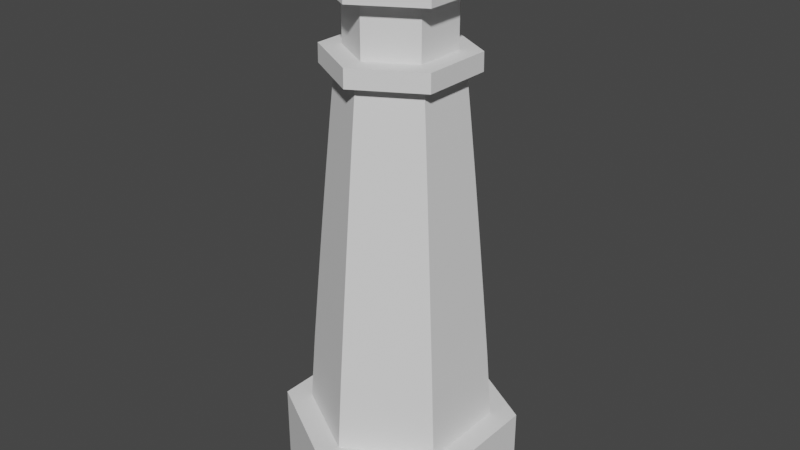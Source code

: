 # Source: lightouse.blend  (saved by Blender 2.82.7; exported with 4.5.12 LTS)
import bpy
from mathutils import Matrix  # noqa: F401  (used for matrix-valued properties, if any)

bpy.ops.wm.read_factory_settings(use_empty=True)
scene = bpy.context.scene
scene.name = 'Scene'

# ---- collections
col_collection = bpy.data.collections.new('Collection'); scene.collection.children.link(col_collection)

# ---- world
world_world = bpy.data.worlds.new('World'); scene.world = world_world
world_world.use_nodes = True; world_world.node_tree.nodes.clear()
_N = world_world.node_tree.nodes; _L = world_world.node_tree.links
n0 = _N.new('ShaderNodeOutputWorld'); n0.name = 'World Output'; n0.location = (300, 300)
n1 = _N.new('ShaderNodeBackground'); n1.name = 'Background'; n1.location = (10, 300)
n1.inputs[0].default_value = (0.05088, 0.05088, 0.05088, 1.0)
_L.new(n1.outputs[0], n0.inputs[0])
n0.is_active_output = True
world_world.color = (0.05088, 0.05088, 0.05088)
world_world.use_sun_shadow = False
world_world.sun_shadow_jitter_overblur = 0.0

# ---- meshes
me_icosphere_001 = bpy.data.meshes.new('Icosphere.001')
me_icosphere_001.from_pydata([], [], [])
_uv = me_icosphere_001.uv_layers.new(name='UVMap')
_uv.uv.foreach_set('vector', [])
me_icosphere_001.use_remesh_fix_poles = True
me_icosphere_001.use_remesh_preserve_attributes = False
me_icosphere_001.use_mirror_vertex_groups = False
me_icosphere_001.update()
me_cylinder = bpy.data.meshes.new('Cylinder')
me_cylinder.from_pydata([(5.224e-09, 1.21, -1.067), (1.376e-08, 0.9419, -0.3004), (1.048, 0.6052, -1.067), (0.8157, 0.4709, -0.3004), (1.048, -0.6052, -1.067), (0.8157, -0.4709, -0.3004), (-1.006e-07, -1.21, -1.067), (-7.335e-08, -0.9419, -0.3004), (-1.048, -0.6052, -1.067), (-0.8157, -0.4709, -0.3004), (-1.048, 0.6052, -1.067), (-0.8157, 0.4709, -0.3004), (1.048, 0.6052, -0.2967), (5.224e-09, 1.21, -0.2967), (1.048, -0.6052, -0.2967), (-1.006e-07, -1.21, -0.2967), (-1.048, -0.6052, -0.2967), (-1.048, 0.6052, -0.2967), (0.5225, 0.3017, 3.373), (-3.614e-09, 0.6033, 3.373), (0.5225, -0.3017, 3.373), (-5.942e-08, -0.6033, 3.373), (-0.5225, -0.3017, 3.373), (-0.5225, 0.3017, 3.373), (0.6498, 0.3752, 3.376), (3.462e-10, 0.7503, 3.376), (0.6498, -0.3752, 3.376), (-6.905e-08, -0.7503, 3.376), (-0.6498, -0.3752, 3.376), (-0.6498, 0.3752, 3.376), (0.4564, 0.2635, 3.564), (1.539e-08, 0.527, 3.564), (0.4564, -0.2635, 3.564), (-3.099e-08, -0.527, 3.564), (-0.4564, -0.2635, 3.564), (-0.4564, 0.2635, 3.564), (0.6475, 0.3738, 3.564), (1.539e-08, 0.7477, 3.564), (0.6475, -0.3738, 3.564), (-5.377e-08, -0.7477, 3.564), (-0.6475, -0.3738, 3.564), (-0.6475, 0.3738, 3.564), (0.4564, 0.2635, 4.116), (6.103e-08, 0.527, 4.116), (0.4564, -0.2635, 4.116), (1.465e-08, -0.527, 4.116), (-0.4564, -0.2635, 4.116), (-0.4564, 0.2635, 4.116), (0.6381, 0.3684, 4.106), (7.754e-08, 0.7368, 4.106), (0.6381, -0.3684, 4.106), (1.27e-08, -0.7368, 4.106), (-0.6381, -0.3684, 4.106), (-0.6381, 0.3684, 4.106), (0.6381, 0.3684, 4.228), (7.754e-08, 0.7368, 4.228), (0.6381, -0.3684, 4.228), (1.27e-08, -0.7368, 4.228), (-0.6381, -0.3684, 4.228), (-0.6381, 0.3684, 4.228), (0.1201, 0.06934, 4.551), (-2.582e-08, 0.1387, 4.551), (0.1201, -0.06934, 4.551), (-3.802e-08, -0.1387, 4.551), (-0.1201, -0.06934, 4.551), (-0.1201, 0.06934, 4.551), (0.1201, 0.06934, 4.649), (-2.582e-08, 0.1387, 4.649), (0.1201, -0.06934, 4.649), (-3.802e-08, -0.1387, 4.649), (-0.1201, -0.06934, 4.649), (-0.1201, 0.06934, 4.649), (1.079e-08, 0.8861, 0.4201), (7.678e-09, 0.8258, 1.096), (4.67e-09, 0.7671, 1.73), (1.784e-09, 0.7105, 2.32), (-9.779e-10, 0.6559, 2.868), (0.568, 0.3279, 2.868), (0.6153, 0.3552, 2.32), (0.6644, 0.3836, 1.73), (0.7152, 0.4129, 1.096), (0.7674, 0.443, 0.4201), (-0.7674, 0.443, 0.4201), (-0.7152, 0.4129, 1.096), (-0.6644, 0.3836, 1.73), (-0.6153, 0.3552, 2.32), (-0.568, 0.3279, 2.868), (-7.116e-08, -0.8861, 0.4201), (-6.87e-08, -0.8258, 1.096), (-6.628e-08, -0.7671, 1.73), (-6.393e-08, -0.7105, 2.32), (-6.164e-08, -0.6559, 2.868), (-0.568, -0.3279, 2.868), (-0.6153, -0.3552, 2.32), (-0.6644, -0.3836, 1.73), (-0.7152, -0.4129, 1.096), (-0.7674, -0.443, 0.4201), (0.568, -0.3279, 2.868), (0.6153, -0.3552, 2.32), (0.6644, -0.3836, 1.73), (0.7152, -0.4129, 1.096), (0.7674, -0.443, 0.4201)], [], [(0, 13, 12, 2), (2, 12, 14, 4), (4, 14, 15, 6), (6, 15, 16, 8), (77, 76, 19, 18), (8, 16, 17, 10), (10, 17, 13, 0), (0, 2, 4, 6, 8, 10), (1, 3, 12, 13), (3, 5, 14, 12), (5, 7, 15, 14), (7, 9, 16, 15), (9, 11, 17, 16), (11, 1, 13, 17), (23, 22, 28, 29), (76, 86, 23, 19), (92, 91, 21, 22), (97, 77, 18, 20), (86, 92, 22, 23), (91, 97, 20, 21), (25, 29, 41, 37), (21, 20, 26, 27), (18, 19, 25, 24), (19, 23, 29, 25), (22, 21, 27, 28), (20, 18, 24, 26), (31, 35, 47, 43), (28, 27, 39, 40), (26, 24, 36, 38), (29, 28, 40, 41), (27, 26, 38, 39), (24, 25, 37, 36), (31, 30, 36, 37), (30, 32, 38, 36), (32, 33, 39, 38), (33, 34, 40, 39), (34, 35, 41, 40), (35, 31, 37, 41), (43, 47, 53, 49), (34, 33, 45, 46), (32, 30, 42, 44), (35, 34, 46, 47), (33, 32, 44, 45), (30, 31, 43, 42), (53, 52, 58, 59), (46, 45, 51, 52), (44, 42, 48, 50), (47, 46, 52, 53), (45, 44, 50, 51), (42, 43, 49, 48), (55, 59, 65, 61), (51, 50, 56, 57), (48, 49, 55, 54), (49, 53, 59, 55), (52, 51, 57, 58), (50, 48, 54, 56), (65, 64, 70, 71), (58, 57, 63, 64), (56, 54, 60, 62), (59, 58, 64, 65), (57, 56, 62, 63), (54, 55, 61, 60), (66, 67, 71, 70, 69, 68), (63, 62, 68, 69), (60, 61, 67, 66), (61, 65, 71, 67), (64, 63, 69, 70), (62, 60, 66, 68), (7, 5, 101, 87), (87, 101, 100, 88), (88, 100, 99, 89), (89, 99, 98, 90), (90, 98, 97, 91), (11, 9, 96, 82), (82, 96, 95, 83), (83, 95, 94, 84), (84, 94, 93, 85), (85, 93, 92, 86), (5, 3, 81, 101), (101, 81, 80, 100), (100, 80, 79, 99), (99, 79, 78, 98), (98, 78, 77, 97), (9, 7, 87, 96), (96, 87, 88, 95), (95, 88, 89, 94), (94, 89, 90, 93), (93, 90, 91, 92), (1, 11, 82, 72), (72, 82, 83, 73), (73, 83, 84, 74), (74, 84, 85, 75), (75, 85, 86, 76), (3, 1, 72, 81), (81, 72, 73, 80), (80, 73, 74, 79), (79, 74, 75, 78), (78, 75, 76, 77)])
_uv = me_cylinder.uv_layers.new(name='UVMap')
_uv.uv.foreach_set('vector', [0.3592, 0.9576, 0.3592, 0.9723, 0.3543, 0.9723, 0.3543, 0.9576, 0.3543, 0.9576, 0.3543, 0.9723, 0.3494, 0.9723, 0.3494, 0.9576, 0.3494, 0.9576, 0.3494, 0.9723, 0.3445, 0.9723, 0.3445, 0.9576, 0.3445, 0.9576, 0.3445, 0.9723, 0.3396, 0.9723, 0.3396, 0.9576, 0.7792, 0.9646, 0.752, 0.9803, 0.752, 0.9803, 0.7792, 0.9646, 0.3396, 0.9576, 0.3396, 0.9723, 0.3347, 0.9723, 0.3347, 0.9576, 0.3347, 0.9576, 0.3347, 0.9723, 0.3298, 0.9723, 0.3298, 0.9576, 0.75, 0.49, 0.9578, 0.37, 0.9578, 0.13, 0.75, 0.01, 0.5422, 0.13, 0.5422, 0.37, 0.3371, 0.9558, 0.3419, 0.9531, 0.3432, 0.9538, 0.3371, 0.9573, 0.3419, 0.9531, 0.3419, 0.9475, 0.3432, 0.9468, 0.3432, 0.9538, 0.3419, 0.9475, 0.3371, 0.9448, 0.3371, 0.9432, 0.3432, 0.9468, 0.3371, 0.9448, 0.3323, 0.9475, 0.331, 0.9468, 0.3371, 0.9432, 0.3323, 0.9475, 0.3323, 0.9531, 0.331, 0.9538, 0.331, 0.9468, 0.3323, 0.9531, 0.3371, 0.9558, 0.3371, 0.9573, 0.331, 0.9538, 0.5287, 0.9607, 0.5287, 0.937, 0.5287, 0.937, 0.5287, 0.9607, 0.752, 0.9803, 0.7248, 0.9646, 0.7248, 0.9646, 0.752, 0.9803, 0.7248, 0.9332, 0.752, 0.9175, 0.752, 0.9175, 0.7248, 0.9332, 0.7792, 0.9332, 0.7792, 0.9646, 0.7792, 0.9646, 0.7792, 0.9332, 0.7248, 0.9646, 0.7248, 0.9332, 0.7248, 0.9332, 0.7248, 0.9646, 0.752, 0.9175, 0.7792, 0.9332, 0.7792, 0.9332, 0.752, 0.9175, 0.5492, 0.9725, 0.5287, 0.9607, 0.5287, 0.9607, 0.5492, 0.9725, 0.5492, 0.9252, 0.5697, 0.937, 0.5697, 0.937, 0.5492, 0.9252, 0.5697, 0.9607, 0.5492, 0.9725, 0.5492, 0.9725, 0.5697, 0.9607, 0.5492, 0.9725, 0.5287, 0.9607, 0.5287, 0.9607, 0.5492, 0.9725, 0.5287, 0.937, 0.5492, 0.9252, 0.5492, 0.9252, 0.5287, 0.937, 0.5697, 0.937, 0.5697, 0.9607, 0.5697, 0.9607, 0.5697, 0.937, 0.6516, 0.9729, 0.6342, 0.9629, 0.6342, 0.9629, 0.6516, 0.9729, 0.5287, 0.937, 0.5492, 0.9252, 0.5492, 0.9252, 0.5287, 0.937, 0.5697, 0.937, 0.5697, 0.9607, 0.5697, 0.9607, 0.5697, 0.937, 0.5287, 0.9607, 0.5287, 0.937, 0.5287, 0.937, 0.5287, 0.9607, 0.5492, 0.9252, 0.5697, 0.937, 0.5697, 0.937, 0.5492, 0.9252, 0.5697, 0.9607, 0.5492, 0.9725, 0.5492, 0.9725, 0.5697, 0.9607, 0.5492, 0.9655, 0.5637, 0.9572, 0.5697, 0.9607, 0.5492, 0.9725, 0.5637, 0.9572, 0.5637, 0.9405, 0.5697, 0.937, 0.5697, 0.9607, 0.5637, 0.9405, 0.5492, 0.9322, 0.5492, 0.9252, 0.5697, 0.937, 0.5492, 0.9322, 0.5348, 0.9405, 0.5287, 0.937, 0.5492, 0.9252, 0.5348, 0.9405, 0.5348, 0.9572, 0.5287, 0.9607, 0.5287, 0.937, 0.5348, 0.9572, 0.5492, 0.9655, 0.5492, 0.9725, 0.5287, 0.9607, 0.25, 0.3829, 0.1349, 0.3165, 0.1349, 0.3165, 0.25, 0.3829, 0.6342, 0.9427, 0.6516, 0.9327, 0.6516, 0.9327, 0.6342, 0.9427, 0.669, 0.9427, 0.669, 0.9629, 0.669, 0.9629, 0.669, 0.9427, 0.6342, 0.9629, 0.6342, 0.9427, 0.6342, 0.9427, 0.6342, 0.9629, 0.6516, 0.9327, 0.669, 0.9427, 0.669, 0.9427, 0.6516, 0.9327, 0.669, 0.9629, 0.6516, 0.9729, 0.6516, 0.9729, 0.669, 0.9629, 0.5362, 0.9564, 0.5362, 0.9413, 0.5362, 0.9413, 0.5362, 0.9564, 0.1349, 0.1835, 0.25, 0.1171, 0.25, 0.1171, 0.1349, 0.1835, 0.3651, 0.1835, 0.3651, 0.3165, 0.3651, 0.3165, 0.3651, 0.1835, 0.1349, 0.3165, 0.1349, 0.1835, 0.1349, 0.1835, 0.1349, 0.3165, 0.25, 0.1171, 0.3651, 0.1835, 0.3651, 0.1835, 0.25, 0.1171, 0.3651, 0.3165, 0.25, 0.3829, 0.25, 0.3829, 0.3651, 0.3165, 0.5492, 0.9639, 0.5362, 0.9564, 0.5362, 0.9564, 0.5492, 0.9639, 0.5492, 0.9338, 0.5623, 0.9413, 0.5623, 0.9413, 0.5492, 0.9338, 0.5623, 0.9564, 0.5492, 0.9639, 0.5492, 0.9639, 0.5623, 0.9564, 0.5492, 0.9639, 0.5362, 0.9564, 0.5362, 0.9564, 0.5492, 0.9639, 0.5362, 0.9413, 0.5492, 0.9338, 0.5492, 0.9338, 0.5362, 0.9413, 0.5623, 0.9413, 0.5623, 0.9564, 0.5623, 0.9564, 0.5623, 0.9413, 0.7279, 0.9737, 0.7279, 0.9437, 0.7279, 0.9437, 0.7279, 0.9737, 0.5362, 0.9413, 0.5492, 0.9338, 0.5492, 0.9338, 0.5362, 0.9413, 0.5623, 0.9413, 0.5623, 0.9564, 0.5623, 0.9564, 0.5623, 0.9413, 0.5362, 0.9564, 0.5362, 0.9413, 0.5362, 0.9413, 0.5362, 0.9564, 0.5492, 0.9338, 0.5623, 0.9413, 0.5623, 0.9413, 0.5492, 0.9338, 0.5623, 0.9564, 0.5492, 0.9639, 0.5492, 0.9639, 0.5623, 0.9564, 0.78, 0.9737, 0.754, 0.9888, 0.7279, 0.9737, 0.7279, 0.9437, 0.754, 0.9286, 0.78, 0.9437, 0.754, 0.9286, 0.78, 0.9437, 0.78, 0.9437, 0.754, 0.9286, 0.78, 0.9737, 0.754, 0.9888, 0.754, 0.9888, 0.78, 0.9737, 0.754, 0.9888, 0.7279, 0.9737, 0.7279, 0.9737, 0.754, 0.9888, 0.7279, 0.9437, 0.754, 0.9286, 0.754, 0.9286, 0.7279, 0.9437, 0.78, 0.9437, 0.78, 0.9737, 0.78, 0.9737, 0.78, 0.9437, 0.5492, 0.9252, 0.5697, 0.937, 0.5697, 0.937, 0.5492, 0.9252, 0.752, 0.9175, 0.7792, 0.9332, 0.7792, 0.9332, 0.752, 0.9175, 0.5492, 0.9252, 0.5697, 0.937, 0.5697, 0.937, 0.5492, 0.9252, 0.752, 0.9175, 0.7792, 0.9332, 0.7792, 0.9332, 0.752, 0.9175, 0.5492, 0.9252, 0.5697, 0.937, 0.5697, 0.937, 0.5492, 0.9252, 0.5287, 0.9607, 0.5287, 0.937, 0.5287, 0.937, 0.5287, 0.9607, 0.7248, 0.9646, 0.7248, 0.9332, 0.7248, 0.9332, 0.7248, 0.9646, 0.5287, 0.9607, 0.5287, 0.937, 0.5287, 0.937, 0.5287, 0.9607, 0.7248, 0.9646, 0.7248, 0.9332, 0.7248, 0.9332, 0.7248, 0.9646, 0.5287, 0.9607, 0.5287, 0.937, 0.5287, 0.937, 0.5287, 0.9607, 0.5697, 0.937, 0.5697, 0.9607, 0.5697, 0.9607, 0.5697, 0.937, 0.7792, 0.9332, 0.7792, 0.9646, 0.7792, 0.9646, 0.7792, 0.9332, 0.5697, 0.937, 0.5697, 0.9607, 0.5697, 0.9607, 0.5697, 0.937, 0.7792, 0.9332, 0.7792, 0.9646, 0.7792, 0.9646, 0.7792, 0.9332, 0.5697, 0.937, 0.5697, 0.9607, 0.5697, 0.9607, 0.5697, 0.937, 0.5287, 0.937, 0.5492, 0.9252, 0.5492, 0.9252, 0.5287, 0.937, 0.7248, 0.9332, 0.752, 0.9175, 0.752, 0.9175, 0.7248, 0.9332, 0.5287, 0.937, 0.5492, 0.9252, 0.5492, 0.9252, 0.5287, 0.937, 0.7248, 0.9332, 0.752, 0.9175, 0.752, 0.9175, 0.7248, 0.9332, 0.5287, 0.937, 0.5492, 0.9252, 0.5492, 0.9252, 0.5287, 0.937, 0.5492, 0.9725, 0.5287, 0.9607, 0.5287, 0.9607, 0.5492, 0.9725, 0.752, 0.9803, 0.7248, 0.9646, 0.7248, 0.9646, 0.752, 0.9803, 0.5492, 0.9725, 0.5287, 0.9607, 0.5287, 0.9607, 0.5492, 0.9725, 0.752, 0.9803, 0.7248, 0.9646, 0.7248, 0.9646, 0.752, 0.9803, 0.5492, 0.9725, 0.5287, 0.9607, 0.5287, 0.9607, 0.5492, 0.9725, 0.5697, 0.9607, 0.5492, 0.9725, 0.5492, 0.9725, 0.5697, 0.9607, 0.7792, 0.9646, 0.752, 0.9803, 0.752, 0.9803, 0.7792, 0.9646, 0.5697, 0.9607, 0.5492, 0.9725, 0.5492, 0.9725, 0.5697, 0.9607, 0.7792, 0.9646, 0.752, 0.9803, 0.752, 0.9803, 0.7792, 0.9646, 0.5697, 0.9607, 0.5492, 0.9725, 0.5492, 0.9725, 0.5697, 0.9607])
me_cylinder.use_remesh_fix_poles = True
me_cylinder.use_remesh_preserve_attributes = False
me_cylinder.use_mirror_vertex_groups = False
me_cylinder.update()

# ---- objects
ob_icosphere_001 = bpy.data.objects.new('Icosphere.001', me_icosphere_001)
ob_cylinder = bpy.data.objects.new('Cylinder', me_cylinder)

# ---- transforms, parenting, visibility, modifiers, constraints
ob_icosphere_001.location = (0.0, 0.0, 0.0)
ob_icosphere_001.lineart.crease_threshold = 0.0
ob_cylinder.location = (0.0, 0.0, 1.021)
ob_cylinder.lineart.crease_threshold = 0.0

# ---- collection membership
col_collection.objects.link(ob_icosphere_001)
col_collection.objects.link(ob_cylinder)

# ---- scene / render settings (as saved in the file)
scene.frame_start = 1; scene.frame_end = 250; scene.frame_set(1)
scene.render.engine = 'BLENDER_EEVEE_NEXT'
scene.cycles.use_denoising = False
scene.cycles.samples = 128
scene.cycles.sampling_pattern = 'TABULATED_SOBOL'
scene.cycles.use_adaptive_sampling = False
scene.cycles.use_light_tree = False
scene.view_settings.view_transform = 'Filmic'
bpy.context.view_layer.update()

# ---- added for rendering (the .blend has no active camera and no usable light): camera, sun
cam_auto = bpy.data.cameras.new('AutoCamera')
cam_auto.lens = 50.0
cam_auto.sensor_width = 36.0
cam_auto.clip_end = 1000.0
ob_auto_camera = bpy.data.objects.new('AutoCamera', cam_auto)
scene.collection.objects.link(ob_auto_camera)
ob_auto_camera.location = (6.06152, -7.27382, 7.66096)
ob_auto_camera.rotation_euler = (1.09748, -7.21219e-08, 0.694738)
scene.camera = ob_auto_camera
light_auto_sun = bpy.data.lights.new('AutoSun', 'SUN')
light_auto_sun.energy = 3.0
light_auto_sun.angle = 0.0523599
ob_auto_sun = bpy.data.objects.new('AutoSun', light_auto_sun)
scene.collection.objects.link(ob_auto_sun)
ob_auto_sun.rotation_euler = (0.872665, 0.174533, 0.523599)
bpy.context.view_layer.update()
